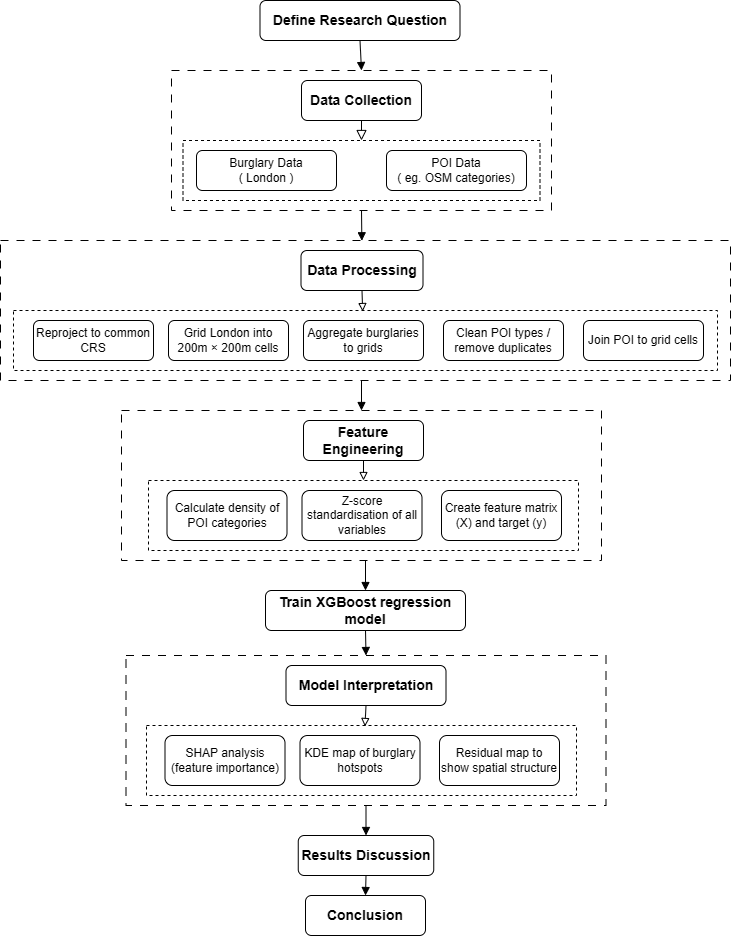

The diagram above was exported from draw.io. Its source (the exported page's mxGraphModel, read from the mxfile embedded in the PNG):
<mxGraphModel dx="1816" dy="1104" grid="1" gridSize="10" guides="1" tooltips="1" connect="1" arrows="1" fold="1" page="1" pageScale="1" pageWidth="827" pageHeight="1169" math="0" shadow="0">
  <root>
    <mxCell id="WIyWlLk6GJQsqaUBKTNV-0" />
    <mxCell id="WIyWlLk6GJQsqaUBKTNV-1" parent="WIyWlLk6GJQsqaUBKTNV-0" />
    <mxCell id="CH4zDl5zDYwHZ2ez5Ju6-1" value="" style="rounded=0;whiteSpace=wrap;html=1;fontFamily=Helvetica;fontSize=11;fontColor=default;labelBackgroundColor=none;fillColor=none;dashed=1;dashPattern=8 8;" vertex="1" parent="WIyWlLk6GJQsqaUBKTNV-1">
      <mxGeometry x="220" y="140" width="380" height="140" as="geometry" />
    </mxCell>
    <mxCell id="CH4zDl5zDYwHZ2ez5Ju6-16" value="" style="rounded=0;whiteSpace=wrap;html=1;fontFamily=Helvetica;fontSize=11;fontColor=default;labelBackgroundColor=none;fillColor=none;dashed=1;dashPattern=8 8;" vertex="1" parent="WIyWlLk6GJQsqaUBKTNV-1">
      <mxGeometry x="174.5" y="725" width="480" height="150" as="geometry" />
    </mxCell>
    <mxCell id="CH4zDl5zDYwHZ2ez5Ju6-3" value="" style="rounded=0;whiteSpace=wrap;html=1;fontFamily=Helvetica;fontSize=11;fontColor=default;labelBackgroundColor=none;fillColor=none;dashed=1;dashPattern=8 8;" vertex="1" parent="WIyWlLk6GJQsqaUBKTNV-1">
      <mxGeometry x="49" y="310" width="730" height="140" as="geometry" />
    </mxCell>
    <mxCell id="CH4zDl5zDYwHZ2ez5Ju6-11" value="" style="rounded=0;whiteSpace=wrap;html=1;fontFamily=Helvetica;fontSize=11;fontColor=default;labelBackgroundColor=none;fillColor=none;dashed=1;" vertex="1" parent="WIyWlLk6GJQsqaUBKTNV-1">
      <mxGeometry x="195" y="795" width="430" height="70" as="geometry" />
    </mxCell>
    <mxCell id="CH4zDl5zDYwHZ2ez5Ju6-27" style="edgeStyle=orthogonalEdgeStyle;rounded=0;orthogonalLoop=1;jettySize=auto;html=1;exitX=0.5;exitY=1;exitDx=0;exitDy=0;entryX=0.5;entryY=0;entryDx=0;entryDy=0;endArrow=block;endFill=1;" edge="1" parent="WIyWlLk6GJQsqaUBKTNV-1" source="CH4zDl5zDYwHZ2ez5Ju6-16" target="CH4zDl5zDYwHZ2ez5Ju6-21">
      <mxGeometry relative="1" as="geometry">
        <mxPoint x="414.0000000000002" y="895" as="targetPoint" />
      </mxGeometry>
    </mxCell>
    <mxCell id="CH4zDl5zDYwHZ2ez5Ju6-39" style="edgeStyle=orthogonalEdgeStyle;rounded=0;orthogonalLoop=1;jettySize=auto;html=1;exitX=0.5;exitY=1;exitDx=0;exitDy=0;entryX=0.5;entryY=0;entryDx=0;entryDy=0;endArrow=block;endFill=1;" edge="1" parent="WIyWlLk6GJQsqaUBKTNV-1" source="CH4zDl5zDYwHZ2ez5Ju6-5" target="Xb9VFktlyn8wubneJimD-38">
      <mxGeometry relative="1" as="geometry" />
    </mxCell>
    <mxCell id="CH4zDl5zDYwHZ2ez5Ju6-5" value="" style="rounded=0;whiteSpace=wrap;html=1;fontFamily=Helvetica;fontSize=11;fontColor=default;labelBackgroundColor=none;fillColor=none;dashed=1;dashPattern=8 8;" vertex="1" parent="WIyWlLk6GJQsqaUBKTNV-1">
      <mxGeometry x="170" y="480" width="480" height="150" as="geometry" />
    </mxCell>
    <mxCell id="Xb9VFktlyn8wubneJimD-18" value="" style="rounded=0;whiteSpace=wrap;html=1;fontFamily=Helvetica;fontSize=11;fontColor=default;labelBackgroundColor=none;fillColor=none;dashed=1;" parent="WIyWlLk6GJQsqaUBKTNV-1" vertex="1">
      <mxGeometry x="231.5" y="210" width="357" height="60" as="geometry" />
    </mxCell>
    <mxCell id="Xb9VFktlyn8wubneJimD-16" value="" style="rounded=0;whiteSpace=wrap;html=1;fontFamily=Helvetica;fontSize=11;fontColor=default;labelBackgroundColor=none;fillColor=none;dashed=1;" parent="WIyWlLk6GJQsqaUBKTNV-1" vertex="1">
      <mxGeometry x="62" y="380" width="704" height="60" as="geometry" />
    </mxCell>
    <mxCell id="Xb9VFktlyn8wubneJimD-33" value="" style="rounded=0;whiteSpace=wrap;html=1;fontFamily=Helvetica;fontSize=11;fontColor=default;labelBackgroundColor=none;fillColor=none;dashed=1;" parent="WIyWlLk6GJQsqaUBKTNV-1" vertex="1">
      <mxGeometry x="197" y="550" width="430" height="70" as="geometry" />
    </mxCell>
    <mxCell id="CH4zDl5zDYwHZ2ez5Ju6-34" style="edgeStyle=orthogonalEdgeStyle;rounded=0;orthogonalLoop=1;jettySize=auto;html=1;exitX=0.5;exitY=1;exitDx=0;exitDy=0;entryX=0.5;entryY=0;entryDx=0;entryDy=0;endArrow=block;endFill=1;" edge="1" parent="WIyWlLk6GJQsqaUBKTNV-1" source="WIyWlLk6GJQsqaUBKTNV-3" target="CH4zDl5zDYwHZ2ez5Ju6-1">
      <mxGeometry relative="1" as="geometry" />
    </mxCell>
    <mxCell id="WIyWlLk6GJQsqaUBKTNV-3" value="Define Research Question" style="rounded=1;whiteSpace=wrap;html=1;fontSize=14;glass=0;strokeWidth=1;shadow=0;fontStyle=1" parent="WIyWlLk6GJQsqaUBKTNV-1" vertex="1">
      <mxGeometry x="308.5" y="70" width="200" height="40" as="geometry" />
    </mxCell>
    <mxCell id="Xb9VFktlyn8wubneJimD-23" style="edgeStyle=orthogonalEdgeStyle;shape=connector;rounded=0;orthogonalLoop=1;jettySize=auto;html=1;exitX=0.5;exitY=1;exitDx=0;exitDy=0;entryX=0.5;entryY=0;entryDx=0;entryDy=0;shadow=0;strokeColor=default;strokeWidth=1;align=center;verticalAlign=middle;fontFamily=Helvetica;fontSize=11;fontColor=default;labelBackgroundColor=none;endArrow=block;endFill=0;endSize=8;" parent="WIyWlLk6GJQsqaUBKTNV-1" source="WIyWlLk6GJQsqaUBKTNV-7" target="Xb9VFktlyn8wubneJimD-18" edge="1">
      <mxGeometry relative="1" as="geometry" />
    </mxCell>
    <mxCell id="WIyWlLk6GJQsqaUBKTNV-7" value="Data Collection" style="rounded=1;whiteSpace=wrap;html=1;fontSize=14;glass=0;strokeWidth=1;shadow=0;fontStyle=1" parent="WIyWlLk6GJQsqaUBKTNV-1" vertex="1">
      <mxGeometry x="350" y="150" width="120" height="40" as="geometry" />
    </mxCell>
    <mxCell id="CH4zDl5zDYwHZ2ez5Ju6-0" style="edgeStyle=orthogonalEdgeStyle;rounded=0;orthogonalLoop=1;jettySize=auto;html=1;endArrow=block;endFill=0;" edge="1" parent="WIyWlLk6GJQsqaUBKTNV-1" source="WIyWlLk6GJQsqaUBKTNV-12">
      <mxGeometry relative="1" as="geometry">
        <mxPoint x="412" y="550" as="targetPoint" />
      </mxGeometry>
    </mxCell>
    <mxCell id="WIyWlLk6GJQsqaUBKTNV-12" value="Feature Engineering" style="rounded=1;whiteSpace=wrap;html=1;fontSize=14;glass=0;strokeWidth=1;shadow=0;fontStyle=1" parent="WIyWlLk6GJQsqaUBKTNV-1" vertex="1">
      <mxGeometry x="352" y="490" width="120" height="40" as="geometry" />
    </mxCell>
    <mxCell id="Xb9VFktlyn8wubneJimD-2" value="Burglary Data&lt;div&gt;( London )&lt;/div&gt;" style="rounded=1;whiteSpace=wrap;html=1;" parent="WIyWlLk6GJQsqaUBKTNV-1" vertex="1">
      <mxGeometry x="245" y="220" width="140" height="40" as="geometry" />
    </mxCell>
    <mxCell id="Xb9VFktlyn8wubneJimD-3" value="POI Data&lt;div&gt;( eg. OSM categories)&lt;/div&gt;" style="rounded=1;whiteSpace=wrap;html=1;" parent="WIyWlLk6GJQsqaUBKTNV-1" vertex="1">
      <mxGeometry x="435" y="220" width="140" height="40" as="geometry" />
    </mxCell>
    <mxCell id="Xb9VFktlyn8wubneJimD-7" value="Data Processing" style="rounded=1;whiteSpace=wrap;html=1;fontSize=14;glass=0;strokeWidth=1;shadow=0;fontStyle=1" parent="WIyWlLk6GJQsqaUBKTNV-1" vertex="1">
      <mxGeometry x="349.5" y="320" width="122" height="40" as="geometry" />
    </mxCell>
    <mxCell id="Xb9VFktlyn8wubneJimD-8" value="Reproject to common CRS" style="rounded=1;whiteSpace=wrap;html=1;" parent="WIyWlLk6GJQsqaUBKTNV-1" vertex="1">
      <mxGeometry x="82" y="390" width="120" height="40" as="geometry" />
    </mxCell>
    <mxCell id="Xb9VFktlyn8wubneJimD-12" value="Grid London into 200m × 200m cells" style="rounded=1;whiteSpace=wrap;html=1;" parent="WIyWlLk6GJQsqaUBKTNV-1" vertex="1">
      <mxGeometry x="217" y="390" width="120" height="40" as="geometry" />
    </mxCell>
    <mxCell id="Xb9VFktlyn8wubneJimD-13" value="Aggregate burglaries to grids" style="rounded=1;whiteSpace=wrap;html=1;" parent="WIyWlLk6GJQsqaUBKTNV-1" vertex="1">
      <mxGeometry x="352" y="390" width="120" height="40" as="geometry" />
    </mxCell>
    <mxCell id="Xb9VFktlyn8wubneJimD-14" value="Clean POI types / remove duplicates" style="rounded=1;whiteSpace=wrap;html=1;" parent="WIyWlLk6GJQsqaUBKTNV-1" vertex="1">
      <mxGeometry x="492" y="390" width="120" height="40" as="geometry" />
    </mxCell>
    <mxCell id="Xb9VFktlyn8wubneJimD-15" value="Join POI to grid cells" style="rounded=1;whiteSpace=wrap;html=1;" parent="WIyWlLk6GJQsqaUBKTNV-1" vertex="1">
      <mxGeometry x="632" y="390" width="120" height="40" as="geometry" />
    </mxCell>
    <mxCell id="Xb9VFktlyn8wubneJimD-29" value="Calculate density of POI categories" style="rounded=1;whiteSpace=wrap;html=1;" parent="WIyWlLk6GJQsqaUBKTNV-1" vertex="1">
      <mxGeometry x="215.5" y="560" width="120" height="50" as="geometry" />
    </mxCell>
    <mxCell id="Xb9VFktlyn8wubneJimD-30" value="Z-score standardisation of all variables" style="rounded=1;whiteSpace=wrap;html=1;" parent="WIyWlLk6GJQsqaUBKTNV-1" vertex="1">
      <mxGeometry x="350.5" y="560" width="120" height="50" as="geometry" />
    </mxCell>
    <mxCell id="Xb9VFktlyn8wubneJimD-31" value="Create feature matrix (X) and target (y)" style="rounded=1;whiteSpace=wrap;html=1;" parent="WIyWlLk6GJQsqaUBKTNV-1" vertex="1">
      <mxGeometry x="490" y="560" width="120" height="50" as="geometry" />
    </mxCell>
    <mxCell id="CH4zDl5zDYwHZ2ez5Ju6-40" style="edgeStyle=orthogonalEdgeStyle;rounded=0;orthogonalLoop=1;jettySize=auto;html=1;exitX=0.5;exitY=1;exitDx=0;exitDy=0;entryX=0.5;entryY=0;entryDx=0;entryDy=0;endArrow=block;endFill=1;" edge="1" parent="WIyWlLk6GJQsqaUBKTNV-1" source="Xb9VFktlyn8wubneJimD-38" target="CH4zDl5zDYwHZ2ez5Ju6-16">
      <mxGeometry relative="1" as="geometry" />
    </mxCell>
    <mxCell id="Xb9VFktlyn8wubneJimD-38" value="Train XGBoost regression model" style="rounded=1;whiteSpace=wrap;html=1;fontSize=14;glass=0;strokeWidth=1;shadow=0;fontStyle=1" parent="WIyWlLk6GJQsqaUBKTNV-1" vertex="1">
      <mxGeometry x="314" y="660" width="200" height="40" as="geometry" />
    </mxCell>
    <mxCell id="CH4zDl5zDYwHZ2ez5Ju6-6" style="edgeStyle=orthogonalEdgeStyle;rounded=0;orthogonalLoop=1;jettySize=auto;html=1;exitX=0.5;exitY=1;exitDx=0;exitDy=0;entryX=0.5;entryY=0;entryDx=0;entryDy=0;endArrow=block;endFill=1;" edge="1" parent="WIyWlLk6GJQsqaUBKTNV-1" source="CH4zDl5zDYwHZ2ez5Ju6-3" target="CH4zDl5zDYwHZ2ez5Ju6-5">
      <mxGeometry relative="1" as="geometry" />
    </mxCell>
    <mxCell id="CH4zDl5zDYwHZ2ez5Ju6-10" value="Model Interpretation" style="rounded=1;whiteSpace=wrap;html=1;fontSize=14;glass=0;strokeWidth=1;shadow=0;fontStyle=1" vertex="1" parent="WIyWlLk6GJQsqaUBKTNV-1">
      <mxGeometry x="334.5" y="735" width="160" height="40" as="geometry" />
    </mxCell>
    <mxCell id="CH4zDl5zDYwHZ2ez5Ju6-12" value="SHAP analysis (feature importance)" style="rounded=1;whiteSpace=wrap;html=1;" vertex="1" parent="WIyWlLk6GJQsqaUBKTNV-1">
      <mxGeometry x="213.5" y="805" width="120" height="50" as="geometry" />
    </mxCell>
    <mxCell id="CH4zDl5zDYwHZ2ez5Ju6-13" value="KDE map of burglary hotspots" style="rounded=1;whiteSpace=wrap;html=1;" vertex="1" parent="WIyWlLk6GJQsqaUBKTNV-1">
      <mxGeometry x="348.5" y="805" width="120" height="50" as="geometry" />
    </mxCell>
    <mxCell id="CH4zDl5zDYwHZ2ez5Ju6-14" value="Residual map to show spatial structure" style="rounded=1;whiteSpace=wrap;html=1;" vertex="1" parent="WIyWlLk6GJQsqaUBKTNV-1">
      <mxGeometry x="488" y="805" width="120" height="50" as="geometry" />
    </mxCell>
    <mxCell id="CH4zDl5zDYwHZ2ez5Ju6-24" style="edgeStyle=orthogonalEdgeStyle;rounded=0;orthogonalLoop=1;jettySize=auto;html=1;exitX=0.5;exitY=1;exitDx=0;exitDy=0;entryX=0.5;entryY=0;entryDx=0;entryDy=0;endArrow=block;endFill=1;" edge="1" parent="WIyWlLk6GJQsqaUBKTNV-1" source="CH4zDl5zDYwHZ2ez5Ju6-21" target="CH4zDl5zDYwHZ2ez5Ju6-22">
      <mxGeometry relative="1" as="geometry" />
    </mxCell>
    <mxCell id="CH4zDl5zDYwHZ2ez5Ju6-21" value="Results Discussion" style="rounded=1;whiteSpace=wrap;html=1;fontSize=14;glass=0;strokeWidth=1;shadow=0;fontStyle=1" vertex="1" parent="WIyWlLk6GJQsqaUBKTNV-1">
      <mxGeometry x="346.75" y="905" width="135.5" height="40" as="geometry" />
    </mxCell>
    <mxCell id="CH4zDl5zDYwHZ2ez5Ju6-22" value="Conclusion" style="rounded=1;whiteSpace=wrap;html=1;fontSize=14;glass=0;strokeWidth=1;shadow=0;fontStyle=1" vertex="1" parent="WIyWlLk6GJQsqaUBKTNV-1">
      <mxGeometry x="354" y="965" width="120" height="40" as="geometry" />
    </mxCell>
    <mxCell id="CH4zDl5zDYwHZ2ez5Ju6-33" style="edgeStyle=orthogonalEdgeStyle;rounded=0;orthogonalLoop=1;jettySize=auto;html=1;exitX=0.5;exitY=1;exitDx=0;exitDy=0;entryX=0.508;entryY=0.014;entryDx=0;entryDy=0;entryPerimeter=0;endArrow=block;endFill=0;" edge="1" parent="WIyWlLk6GJQsqaUBKTNV-1" source="CH4zDl5zDYwHZ2ez5Ju6-10" target="CH4zDl5zDYwHZ2ez5Ju6-11">
      <mxGeometry relative="1" as="geometry" />
    </mxCell>
    <mxCell id="CH4zDl5zDYwHZ2ez5Ju6-37" style="edgeStyle=orthogonalEdgeStyle;rounded=0;orthogonalLoop=1;jettySize=auto;html=1;exitX=0.5;exitY=1;exitDx=0;exitDy=0;entryX=0.495;entryY=0.002;entryDx=0;entryDy=0;entryPerimeter=0;endArrow=block;endFill=1;" edge="1" parent="WIyWlLk6GJQsqaUBKTNV-1" source="CH4zDl5zDYwHZ2ez5Ju6-1" target="CH4zDl5zDYwHZ2ez5Ju6-3">
      <mxGeometry relative="1" as="geometry" />
    </mxCell>
    <mxCell id="CH4zDl5zDYwHZ2ez5Ju6-38" style="edgeStyle=orthogonalEdgeStyle;rounded=0;orthogonalLoop=1;jettySize=auto;html=1;exitX=0.5;exitY=1;exitDx=0;exitDy=0;entryX=0.496;entryY=0.017;entryDx=0;entryDy=0;entryPerimeter=0;endArrow=block;endFill=0;" edge="1" parent="WIyWlLk6GJQsqaUBKTNV-1" source="Xb9VFktlyn8wubneJimD-7" target="Xb9VFktlyn8wubneJimD-16">
      <mxGeometry relative="1" as="geometry" />
    </mxCell>
  </root>
</mxGraphModel>